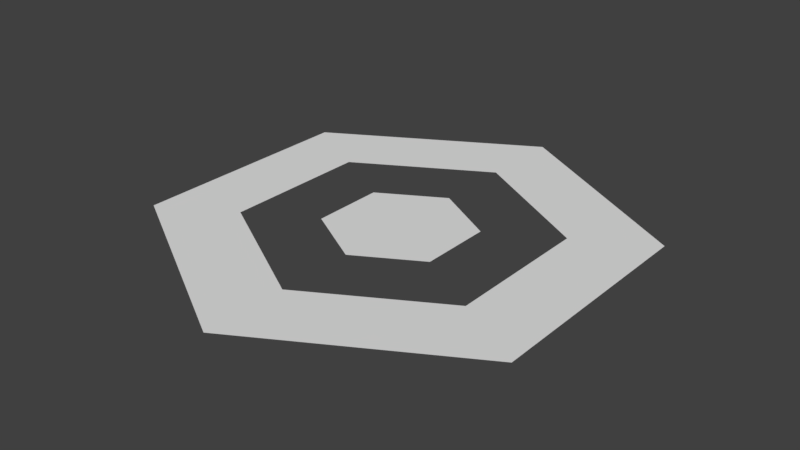 # Source: selector2.blend  (saved by Blender 2.79.0; exported with 4.5.12 LTS)
import bpy
from mathutils import Matrix  # noqa: F401  (used for matrix-valued properties, if any)

bpy.ops.wm.read_factory_settings(use_empty=True)
scene = bpy.context.scene
scene.name = 'Scene'

# ---- collections
col_collection_1 = bpy.data.collections.new('Collection 1'); scene.collection.children.link(col_collection_1)

# ---- materials (node trees are filled in below, after node groups)
mat_hexagonsshared = bpy.data.materials.new('HexagonsShared')
mat_hexagonsshared.alpha_threshold = 0.0
mat_hexagonsshared.use_transparent_shadow = False
mat_hexagonsshared.roughness = 0.5
mat_hexagonsshared.specular_intensity = 0.0

# ---- material node trees

# ---- world
world_world = bpy.data.worlds.new('World'); scene.world = world_world
world_world.color = (0.05088, 0.05088, 0.05088)
world_world.use_sun_shadow = False
world_world.sun_shadow_jitter_overblur = 0.0
world_world.cycles.sampling_method = 'MANUAL'

# ---- meshes
me_cylinder_354 = bpy.data.meshes.new('Cylinder.354')
me_cylinder_354.from_pydata([(-7.55e-09, 0.2003, -0.4155), (0.3616, 0.2003, -0.2077), (0.3616, 0.2003, 0.2077), (-4.405e-08, 0.2003, 0.4155), (-0.3616, 0.2003, 0.2077), (-0.3616, 0.2003, -0.2077), (-2.35e-08, 0.2003, -0.1297), (0.1129, 0.2003, -0.06487), (0.1129, 0.2003, 0.06487), (-3.49e-08, 0.2003, 0.1297), (-0.1129, 0.2003, 0.06487), (-0.1129, 0.2003, -0.06487), (-0.2314, 0.2003, -0.1329), (-0.2314, 0.2003, 0.1329), (-4.123e-08, 0.2003, 0.2658), (0.2314, 0.2003, 0.1329), (0.2314, 0.2003, -0.1329), (-1.788e-08, 0.2003, -0.2658)], [], [(4, 3, 14, 13), (1, 0, 17, 16), (3, 2, 15, 14), (5, 0, 17, 12), (4, 5, 12, 13), (2, 1, 16, 15), (11, 10, 9, 8, 7, 6)])
_uv = me_cylinder_354.uv_layers.new(name='UVMap')
_uv.uv.foreach_set('vector', [0.0, 0.0, 0.0, 0.0, 0.0, 0.0, 0.0, 0.0, 0.0, 0.0, 0.0, 0.0, 0.0, 0.0, 0.0, 0.0, 0.0, 0.0, 0.0, 0.0, 0.0, 0.0, 0.0, 0.0, 0.0, 0.0, 0.0, 0.0, 0.0, 0.0, 0.0, 0.0, 0.0, 0.0, 0.0, 0.0, 0.0, 0.0, 0.0, 0.0, 0.0, 0.0, 0.0, 0.0, 0.0, 0.0, 0.0, 0.0, 0.0, 0.0, 0.0, 0.0, 0.0, 0.0, 0.0, 0.0, 0.0, 0.0, 0.0, 0.0])
me_cylinder_354.materials.append(mat_hexagonsshared)
me_cylinder_354.use_remesh_preserve_volume = False
me_cylinder_354.use_remesh_preserve_attributes = False
me_cylinder_354.use_mirror_vertex_groups = False
me_cylinder_354.update()
me_cylinder_354.normals_split_custom_set([tuple(v) for v in zip(*[iter([0.0, 1.0, -8.398e-08, 0.0, 1.0, -8.398e-08, 0.0, 1.0, -8.398e-08, 0.0, 1.0, -8.398e-08, 0.0, 1.0, 0.0, 0.0, 1.0, 0.0, 0.0, 1.0, 0.0, 0.0, 1.0, 0.0, 0.0, 1.0, 8.398e-08, 0.0, 1.0, 8.398e-08, 0.0, 1.0, 8.398e-08, 0.0, 1.0, 8.398e-08, 0.0, -1.0, -8.398e-08, 0.0, -1.0, -8.398e-08, 0.0, -1.0, -8.398e-08, 0.0, -1.0, -8.398e-08, 0.0, -1.0, 0.0, 0.0, -1.0, 0.0, 0.0, -1.0, 0.0, 0.0, -1.0, 0.0, 0.0, 1.0, 8.624e-09, 0.0, 1.0, 8.624e-09, 0.0, 1.0, 8.624e-09, 0.0, 1.0, 8.624e-09, 0.0, 1.0, 0.0, 0.0, 1.0, 0.0, 0.0, 1.0, 0.0, 0.0, 1.0, 0.0, 0.0, 1.0, 0.0, 0.0, 1.0, 0.0])] * 3)])

# ---- objects
ob_hex1 = bpy.data.objects.new('Hex1', me_cylinder_354)

# ---- transforms, parenting, visibility, modifiers, constraints
ob_hex1.location = (0.0, 0.0, 0.0)
ob_hex1.rotation_euler = (1.571, -0.0, 0.0)
ob_hex1.color = (0.8, 0.8, 0.8, 1.0)
ob_hex1.lineart.crease_threshold = 0.0

# ---- collection membership
col_collection_1.objects.link(ob_hex1)

# ---- scene / render settings (as saved in the file)
scene.frame_start = 1; scene.frame_end = 250; scene.frame_set(1)
scene.render.engine = 'BLENDER_EEVEE_NEXT'
scene.render.resolution_percentage = 50
scene.render.dither_intensity = 0.0
scene.cycles.use_denoising = False
scene.cycles.samples = 128
scene.cycles.sampling_pattern = 'TABULATED_SOBOL'
scene.cycles.use_adaptive_sampling = False
scene.cycles.use_light_tree = False
scene.cycles.blur_glossy = 0.0
scene.cycles.sample_clamp_indirect = 0.0
scene.view_settings.view_transform = 'Standard'
bpy.context.view_layer.update()

# ---- added for rendering (the .blend has no active camera and no usable light): camera, sun
cam_auto = bpy.data.cameras.new('AutoCamera')
cam_auto.lens = 50.0
cam_auto.sensor_width = 36.0
cam_auto.clip_end = 1000.0
ob_auto_camera = bpy.data.objects.new('AutoCamera', cam_auto)
scene.collection.objects.link(ob_auto_camera)
ob_auto_camera.location = (1.01918, -1.22302, 1.01568)
ob_auto_camera.rotation_euler = (1.09748, -7.21219e-08, 0.694738)
scene.camera = ob_auto_camera
light_auto_sun = bpy.data.lights.new('AutoSun', 'SUN')
light_auto_sun.energy = 3.0
light_auto_sun.angle = 0.0523599
ob_auto_sun = bpy.data.objects.new('AutoSun', light_auto_sun)
scene.collection.objects.link(ob_auto_sun)
ob_auto_sun.rotation_euler = (0.872665, 0.174533, 0.523599)
bpy.context.view_layer.update()
